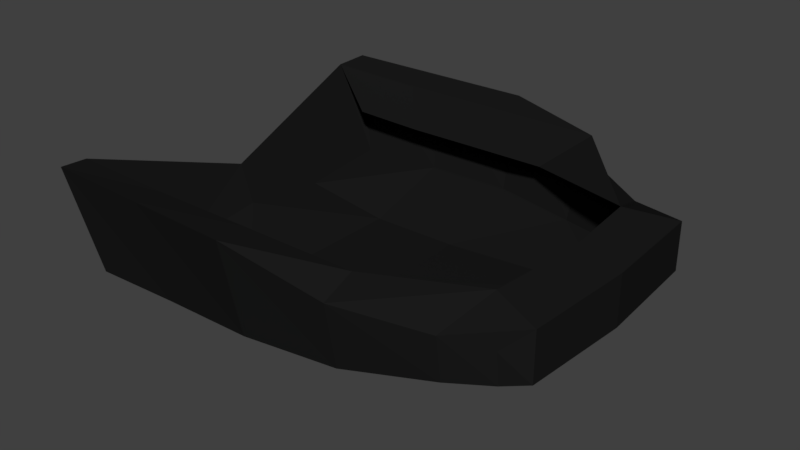 # Source: armour_med_body.blend  (saved by Blender 2.77.0; exported with 4.5.12 LTS)
import bpy
from mathutils import Matrix  # noqa: F401  (used for matrix-valued properties, if any)

bpy.ops.wm.read_factory_settings(use_empty=True)
scene = bpy.context.scene
scene.name = 'Scene'

# ---- collections
col_collection_1 = bpy.data.collections.new('Collection 1'); scene.collection.children.link(col_collection_1)

# ---- materials (node trees are filled in below, after node groups)
mat_material_001 = bpy.data.materials.new('Material.001')
mat_material_001.alpha_threshold = 0.0
mat_material_001.use_transparent_shadow = False
mat_material_001.diffuse_color = (0.01109, 0.01109, 0.01109, 1.0)
mat_material_001.roughness = 0.5

# ---- material node trees

# ---- world
world_world = bpy.data.worlds.new('World'); scene.world = world_world
world_world.color = (0.05088, 0.05088, 0.05088)
world_world.use_sun_shadow = False
world_world.sun_shadow_jitter_overblur = 0.0
world_world.cycles.sampling_method = 'MANUAL'

# ---- meshes
me_cube_010 = bpy.data.meshes.new('Cube.010')
me_cube_010.from_pydata([(-1.0, 1.0, -0.9611), (-1.13, 1.082, -0.4014), (1.131, 0.6543, -0.8755), (1.131, 0.673, -0.6977), (-1.075, 0.0, -0.7388), (-1.0, 0.0, -0.955), (1.299, 0.0, -0.5704), (1.299, 0.0, -0.8457), (0.0, 1.112, -0.4014), (0.0, 1.0, -0.93), (0.3307, 0.834, -0.6412), (0.0, 0.0, -1.081), (-1.161, 0.9173, -0.4226), (1.267, 0.6068, -0.8349), (-1.0, 0.5, -1.015), (1.267, 0.6068, -0.5704), (-0.03728, 0.9173, -0.4265), (0.0, 0.5, -1.081), (0.5, 1.0, -0.5652), (0.979, 0.0, -1.019), (0.4765, 0.9111, -0.9402), (-0.9159, 0.834, -0.6416), (0.5841, 0.9173, -0.4223), (0.9507, 0.5, -1.014), (0.9212, 0.8004, -0.6461), (1.175, 0.0, -0.9134), (1.129, 0.5, -0.9047), (0.9121, 0.7544, -0.9007), (1.046, 0.0, -0.5375), (1.001, 0.5, -0.5375), (-0.5, 1.0, -0.9409), (-0.1132, 0.834, -0.6454), (-0.565, 1.097, -0.4014), (-0.5, 0.0, -1.087), (-0.5, 0.5, -1.087), (-0.599, 0.9173, -0.4314), (-0.5146, 0.834, -0.6504)], [], [(12, 1, 0, 14), (24, 3, 2, 27), (26, 27, 2, 13), (35, 32, 1, 12), (15, 6, 7, 13), (22, 18, 8, 16), (34, 30, 9, 17), (32, 8, 9, 30), (33, 34, 17, 11), (22, 10, 29), (3, 15, 13, 2), (22, 16, 31, 10), (25, 26, 13, 7), (4, 12, 14, 5), (11, 17, 23, 19), (16, 35, 36, 31), (29, 24, 18, 22), (17, 9, 20, 23), (8, 18, 20, 9), (15, 3, 24, 29), (6, 15, 29, 28), (19, 23, 26, 25), (23, 20, 27, 26), (18, 24, 27, 20), (35, 12, 21, 36), (5, 14, 34, 33), (1, 32, 30, 0), (14, 0, 30, 34), (16, 8, 32, 35)])
me_cube_010.materials.append(mat_material_001)
me_cube_010.use_remesh_preserve_volume = False
me_cube_010.use_remesh_preserve_attributes = False
me_cube_010.use_mirror_vertex_groups = False
me_cube_010.update()

# ---- objects
ob_medium_body = bpy.data.objects.new('medium_body', me_cube_010)

# ---- transforms, parenting, visibility, modifiers, constraints
ob_medium_body.location = (-0.1114, 0.0, 4.203)
ob_medium_body.lineart.crease_threshold = 0.0
_m = ob_medium_body.modifiers.new('Mirror', 'MIRROR')
_m.use_axis = (False, True, False)
_m.use_clip = True

# ---- collection membership
col_collection_1.objects.link(ob_medium_body)

# ---- scene / render settings (as saved in the file)
scene.frame_start = 1; scene.frame_end = 250; scene.frame_set(1)
scene.render.engine = 'BLENDER_EEVEE_NEXT'
scene.render.resolution_percentage = 50
scene.render.dither_intensity = 0.0
scene.cycles.use_denoising = False
scene.cycles.samples = 128
scene.cycles.sampling_pattern = 'TABULATED_SOBOL'
scene.cycles.light_sampling_threshold = 0.0
scene.cycles.use_adaptive_sampling = False
scene.cycles.use_light_tree = False
scene.cycles.blur_glossy = 0.0
scene.cycles.sample_clamp_indirect = 0.0
scene.view_settings.view_transform = 'Standard'
bpy.context.view_layer.update()

# ---- added for rendering (the .blend has no active camera and no usable light): camera, sun
cam_auto = bpy.data.cameras.new('AutoCamera')
cam_auto.lens = 50.0
cam_auto.sensor_width = 36.0
cam_auto.clip_end = 1000.0
ob_auto_camera = bpy.data.objects.new('AutoCamera', cam_auto)
scene.collection.objects.link(ob_auto_camera)
ob_auto_camera.location = (3.09163, -3.76045, 5.96523)
ob_auto_camera.rotation_euler = (1.09748, -7.21219e-08, 0.694738)
scene.camera = ob_auto_camera
light_auto_sun = bpy.data.lights.new('AutoSun', 'SUN')
light_auto_sun.energy = 3.0
light_auto_sun.angle = 0.0523599
ob_auto_sun = bpy.data.objects.new('AutoSun', light_auto_sun)
scene.collection.objects.link(ob_auto_sun)
ob_auto_sun.rotation_euler = (0.872665, 0.174533, 0.523599)
bpy.context.view_layer.update()
